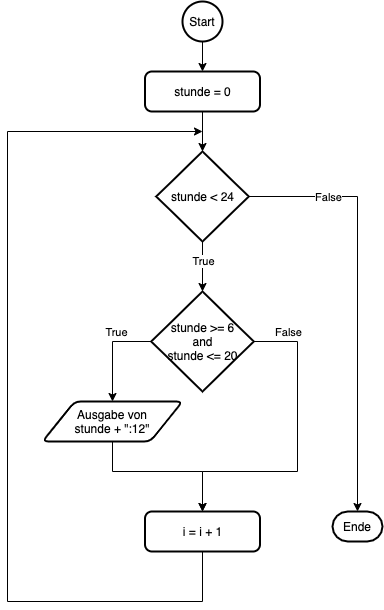

The diagram above was exported from draw.io. Its source (the exported page's mxGraphModel, read from the mxfile embedded in the PNG):
<mxGraphModel dx="579" dy="727" grid="1" gridSize="10" guides="1" tooltips="1" connect="1" arrows="1" fold="1" page="1" pageScale="1" pageWidth="1169" pageHeight="827" math="0" shadow="0">
  <root>
    <mxCell id="0" />
    <mxCell id="1" parent="0" />
    <mxCell id="2" style="edgeStyle=orthogonalEdgeStyle;rounded=0;orthogonalLoop=1;jettySize=auto;html=1;entryX=0.5;entryY=0;entryDx=0;entryDy=0;" edge="1" parent="1" source="3">
      <mxGeometry relative="1" as="geometry">
        <mxPoint x="205" y="110" as="targetPoint" />
      </mxGeometry>
    </mxCell>
    <mxCell id="3" value="Start" style="strokeWidth=2;html=1;shape=mxgraph.flowchart.start_2;whiteSpace=wrap;" vertex="1" parent="1">
      <mxGeometry x="185" y="40" width="40" height="40" as="geometry" />
    </mxCell>
    <mxCell id="4" value="Ende" style="strokeWidth=2;html=1;shape=mxgraph.flowchart.terminator;whiteSpace=wrap;" vertex="1" parent="1">
      <mxGeometry x="335" y="550" width="50" height="30" as="geometry" />
    </mxCell>
    <mxCell id="5" style="edgeStyle=orthogonalEdgeStyle;rounded=0;orthogonalLoop=1;jettySize=auto;html=1;entryX=0.5;entryY=0;entryDx=0;entryDy=0;entryPerimeter=0;" edge="1" parent="1" source="9" target="19">
      <mxGeometry relative="1" as="geometry">
        <mxPoint x="205" y="340" as="targetPoint" />
      </mxGeometry>
    </mxCell>
    <mxCell id="6" value="True" style="edgeLabel;html=1;align=center;verticalAlign=middle;resizable=0;points=[];" vertex="1" connectable="0" parent="5">
      <mxGeometry x="0.1622" relative="1" as="geometry">
        <mxPoint y="-9" as="offset" />
      </mxGeometry>
    </mxCell>
    <mxCell id="7" style="edgeStyle=orthogonalEdgeStyle;rounded=0;orthogonalLoop=1;jettySize=auto;html=1;entryX=0.5;entryY=0;entryDx=0;entryDy=0;entryPerimeter=0;" edge="1" parent="1" source="9" target="4">
      <mxGeometry relative="1" as="geometry">
        <mxPoint x="360" y="340" as="targetPoint" />
        <Array as="points">
          <mxPoint x="360" y="235" />
        </Array>
      </mxGeometry>
    </mxCell>
    <mxCell id="8" value="False" style="edgeLabel;html=1;align=center;verticalAlign=middle;resizable=0;points=[];" vertex="1" connectable="0" parent="7">
      <mxGeometry x="-0.6801" y="-1" relative="1" as="geometry">
        <mxPoint x="12" y="-1" as="offset" />
      </mxGeometry>
    </mxCell>
    <mxCell id="9" value="stunde &amp;lt; 24" style="strokeWidth=2;html=1;shape=mxgraph.flowchart.decision;whiteSpace=wrap;" vertex="1" parent="1">
      <mxGeometry x="158.75" y="190" width="92.5" height="90" as="geometry" />
    </mxCell>
    <mxCell id="10" style="edgeStyle=orthogonalEdgeStyle;rounded=0;orthogonalLoop=1;jettySize=auto;html=1;" edge="1" parent="1" source="11">
      <mxGeometry relative="1" as="geometry">
        <mxPoint x="205" y="170" as="targetPoint" />
        <Array as="points">
          <mxPoint x="10" y="640" />
          <mxPoint x="10" y="170" />
        </Array>
      </mxGeometry>
    </mxCell>
    <mxCell id="11" value="i = i + 1" style="rounded=1;whiteSpace=wrap;html=1;absoluteArcSize=1;arcSize=14;strokeWidth=2;" vertex="1" parent="1">
      <mxGeometry x="147.5" y="550" width="115" height="40" as="geometry" />
    </mxCell>
    <mxCell id="12" style="edgeStyle=orthogonalEdgeStyle;rounded=0;orthogonalLoop=1;jettySize=auto;html=1;entryX=0.5;entryY=0;entryDx=0;entryDy=0;entryPerimeter=0;" edge="1" parent="1" target="9">
      <mxGeometry relative="1" as="geometry">
        <mxPoint x="205" y="150" as="sourcePoint" />
      </mxGeometry>
    </mxCell>
    <mxCell id="15" value="stunde = 0" style="rounded=1;whiteSpace=wrap;html=1;absoluteArcSize=1;arcSize=14;strokeWidth=2;" vertex="1" parent="1">
      <mxGeometry x="147.5" y="110" width="115" height="40" as="geometry" />
    </mxCell>
    <mxCell id="24" style="edgeStyle=orthogonalEdgeStyle;rounded=0;orthogonalLoop=1;jettySize=auto;html=1;entryX=0.5;entryY=0;entryDx=0;entryDy=0;" edge="1" parent="1" source="18" target="11">
      <mxGeometry relative="1" as="geometry">
        <Array as="points">
          <mxPoint x="115" y="510" />
          <mxPoint x="205" y="510" />
        </Array>
      </mxGeometry>
    </mxCell>
    <mxCell id="18" value="Ausgabe von&lt;br&gt;stunde&amp;nbsp;+ &quot;:12&quot;" style="shape=parallelogram;html=1;strokeWidth=2;perimeter=parallelogramPerimeter;whiteSpace=wrap;rounded=1;arcSize=12;size=0.23;" vertex="1" parent="1">
      <mxGeometry x="45" y="440" width="140" height="40" as="geometry" />
    </mxCell>
    <mxCell id="20" style="edgeStyle=orthogonalEdgeStyle;rounded=0;orthogonalLoop=1;jettySize=auto;html=1;entryX=0.5;entryY=0;entryDx=0;entryDy=0;" edge="1" parent="1" source="19" target="18">
      <mxGeometry relative="1" as="geometry">
        <Array as="points">
          <mxPoint x="115" y="380" />
        </Array>
      </mxGeometry>
    </mxCell>
    <mxCell id="21" value="True" style="edgeLabel;html=1;align=center;verticalAlign=middle;resizable=0;points=[];" vertex="1" connectable="0" parent="20">
      <mxGeometry x="-0.7468" y="-2" relative="1" as="geometry">
        <mxPoint x="-23" y="-8" as="offset" />
      </mxGeometry>
    </mxCell>
    <mxCell id="22" style="edgeStyle=orthogonalEdgeStyle;rounded=0;orthogonalLoop=1;jettySize=auto;html=1;exitX=1;exitY=0.5;exitDx=0;exitDy=0;exitPerimeter=0;" edge="1" parent="1" source="19">
      <mxGeometry relative="1" as="geometry">
        <mxPoint x="205" y="550" as="targetPoint" />
        <mxPoint x="260" y="380" as="sourcePoint" />
        <Array as="points">
          <mxPoint x="300" y="380" />
          <mxPoint x="300" y="510" />
          <mxPoint x="205" y="510" />
        </Array>
      </mxGeometry>
    </mxCell>
    <mxCell id="23" value="False" style="edgeLabel;html=1;align=center;verticalAlign=middle;resizable=0;points=[];" vertex="1" connectable="0" parent="22">
      <mxGeometry x="-0.6307" y="1" relative="1" as="geometry">
        <mxPoint x="-11" y="-23" as="offset" />
      </mxGeometry>
    </mxCell>
    <mxCell id="19" value="stunde &amp;gt;= 6&lt;br&gt;and&lt;br&gt;stunde &amp;lt;= 20" style="strokeWidth=2;html=1;shape=mxgraph.flowchart.decision;whiteSpace=wrap;" vertex="1" parent="1">
      <mxGeometry x="153.75" y="330" width="102.5" height="100" as="geometry" />
    </mxCell>
  </root>
</mxGraphModel>